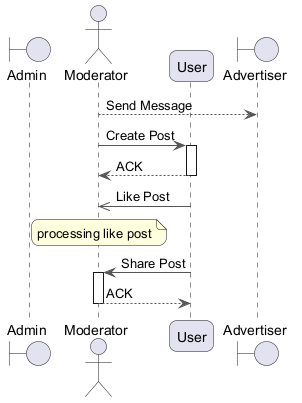

The diagram above was rendered by PlantUML. Its source (embedded in the PNG):
@startuml
skinparam backgroundColor #FFFFFF
skinparam roundCorner 15
skinparam ArrowColor #555555
boundary "Admin" as A
actor "Moderator" as M
participant "User" as U
boundary "Advertiser" as A2
M --> A2 : Send Message
M -> U : Create Post
activate U
U --> M : ACK
deactivate U
U ->> M : Like Post
note over M : processing like post
U -> M : Share Post
activate M
M --> U : ACK
deactivate M
@enduml